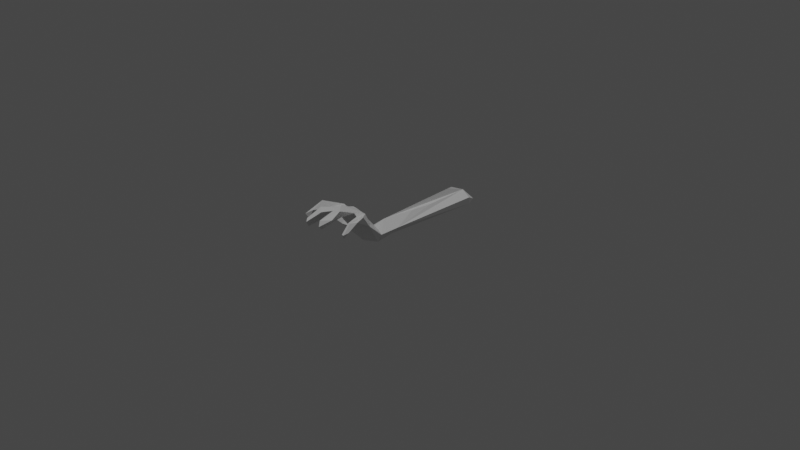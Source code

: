 # Source: hand.blend  (saved by Blender 2.90.8; exported with 4.5.12 LTS)
import bpy
from mathutils import Matrix  # noqa: F401  (used for matrix-valued properties, if any)

bpy.ops.wm.read_factory_settings(use_empty=True)
scene = bpy.context.scene
scene.name = 'Scene'

# ---- collections
col_collection = bpy.data.collections.new('Collection'); scene.collection.children.link(col_collection)

# ---- images (referenced by path relative to the original .blend; pixels are not part of the script)
import os
ASSET_DIR = os.environ.get("B2B_ASSET_DIR", "")  # directory of the original .blend (textures are referenced by path, not embedded)
HERE = os.path.dirname(os.path.abspath(__file__))  # packed textures are extracted next to this script under _unpacked/

def load_image(name, relpath, width, height, colorspace="sRGB"):
    """Load a texture the original file referenced (path relative to the .blend, or extracted next to this script)."""
    p = next((c for c in (os.path.join(HERE, relpath), os.path.join(ASSET_DIR, relpath)) if relpath and os.path.exists(c)), "")
    if p:
        img = bpy.data.images.load(p, check_existing=True)
        img.name = name
    else:  # same state as the original file: an image datablock whose file is absent (Cycles renders it pink)
        img = bpy.data.images.new(name, width, height)
        img.source = "FILE"
        img.filepath = "//" + (relpath or name)
    img.colorspace_settings.name = colorspace
    return img
img_material_001_roughness = load_image('Material.001 Roughness', '', 64, 64, 'Non-Color')

# ---- materials (node trees are filled in below, after node groups)
mat_material_001 = bpy.data.materials.new('Material.001')
mat_material_001.use_transparent_shadow = False

# ---- material node trees
mat_material_001.use_nodes = True; mat_material_001.node_tree.nodes.clear()
_N = mat_material_001.node_tree.nodes; _L = mat_material_001.node_tree.links
n0 = _N.new('ShaderNodeBsdfPrincipled'); n0.name = 'Principled BSDF'; n0.location = (10, 300)
n0.distribution = 'GGX'
n0.subsurface_method = 'BURLEY'
n0.inputs[3].default_value = 1.45
n0.inputs[27].default_value = (0.0, 0.0, 0.0, 1.0)
n0.inputs[28].default_value = 1.0
n1 = _N.new('ShaderNodeOutputMaterial'); n1.name = 'Material Output'; n1.location = (300, 300)
n2 = _N.new('ShaderNodeTexImage'); n2.name = 'Image Texture'; n2.location = (-280, 140)
n2.image = img_material_001_roughness
_L.new(n0.outputs[0], n1.inputs[0])
_L.new(n2.outputs[0], n0.inputs[2])
n1.is_active_output = True

# ---- world
world_world = bpy.data.worlds.new('World'); scene.world = world_world
world_world.use_nodes = True; world_world.node_tree.nodes.clear()
_N = world_world.node_tree.nodes; _L = world_world.node_tree.links
n0 = _N.new('ShaderNodeOutputWorld'); n0.name = 'World Output'; n0.location = (300, 300)
n1 = _N.new('ShaderNodeBackground'); n1.name = 'Background'; n1.location = (10, 300)
n1.inputs[0].default_value = (0.05088, 0.05088, 0.05088, 1.0)
_L.new(n1.outputs[0], n0.inputs[0])
n0.is_active_output = True
world_world.color = (0.05088, 0.05088, 0.05088)
world_world.use_sun_shadow = False
world_world.sun_shadow_jitter_overblur = 0.0

# ---- cameras
cam_camera = bpy.data.cameras.new('Camera')
cam_camera.clip_end = 100.0
cam_camera.ortho_scale = 7.314

# ---- lights
light_sun = bpy.data.lights.new('Sun', 'SUN')
light_sun.transmission_factor = 0.0
light_sun.energy = 1.0
light_sun.shadow_soft_size = 0.125

# ---- meshes
me_cube_001 = bpy.data.meshes.new('Cube.001')
me_cube_001.from_pydata([(-1.928, 1.222, 2.605), (0.5075, 0.5019, 2.306), (-0.1886, 0.3628, 2.485), (-0.8826, 0.3404, 2.344), (-1.781, -0.6947, 0.4774), (-0.3213, -0.2874, 1.705), (-1.209, 0.395, 2.374), (-1.682, 2.484, 2.178), (-0.3613, 4.017, 2.734), (0.7388, 2.989, 3.126), (0.7894, 4.255, 2.616), (0.4931, 4.57, 2.52), (1.791, 3.613, 2.42), (1.556, 0.3118, 0.5616), (-1.177, -2.903, 0.08548), (-0.01002, -9.442, -0.8308), (-1.298, -10.7, 0.1859), (-1.323, -10.74, -0.3574), (-1.709, 0.4004, 1.504), (-1.771, -0.3293, 0.01287), (1.024, 0.03701, 0.435), (1.508, 3.475, 2.052), (0.683, -11.36, 0.02213), (0.9946, 0.6149, 1.171), (0.481, 1.225, 2.628), (0.2938, -0.07648, 1.627), (0.1743, 0.3369, 2.478), (-0.233, 0.6127, 1.687), (-0.9799, 1.266, 2.635), (-1.192, -0.8989, 0.6439), (-1.237, 1.261, 2.428), (-1.759, 2.506, 2.528), (-1.956, 2.523, 2.562), (-0.8125, 2.36, 2.614), (-0.9886, 2.639, 3.235), (-0.44, 2.127, 2.71), (-0.3887, 2.006, 3.346), (-0.3869, 4.043, 2.208), (-0.5949, 4.065, 2.112), (0.02039, 1.987, 2.697), (0.779, 3.871, 2.31), (0.4618, 4.409, 2.123), (0.1533, 3.433, 3.032), (1.438, 1.338, 2.498), (1.008, 1.555, 2.538), (0.8976, 0.6127, 2.539), (1.873, 3.27, 2.185), (1.614, 2.123, 3.082), (1.655, -0.2047, 1.054), (1.735, -0.02884, 0.2182), (-1.061, -2.507, -0.2621), (0.345, -1.174, 0.08234), (0.4641, -0.7044, -0.4781), (-0.283, -1.048, 0.4594), (-0.4886, -0.01648, -0.2196), (-0.2089, -2.369, 0.6803), (0.9168, -10.95, 0.306), (0.938, -11.17, -0.3463), (-0.1962, -9.397, 1.04), (-1.104, -11.4, -0.1759), (2.285, 0.872, 1.195), (2.081, -0.3565, 0.8467), (-1.482, 1.036, 1.717), (-1.39, 0.8931, 1.863), (-1.494, 0.1416, 1.561), (1.042, 0.169, 1.458), (0.2183, 0.378, 0.6661), (0.5802, -1.066, -0.2919), (1.528, 0.7203, 2.313), (1.416, 3.195, 2.686), (1.955, -0.3846, 0.4092), (-0.4293, -10.88, 0.5603), (2.304, 0.3971, 1.623), (1.046, -0.3573, 0.797), (2.551, 0.4441, 1.032), (-0.5683, 4.292, 2.384), (-1.017, 3.411, 2.791), (-2.155, 1.977, 2.524), (-0.5257, -5.085, 0.6419), (-0.5892, -7.093, 0.5575), (-2.148, 3.29, 1.666), (-2.051, 3.389, 1.994), (-2.209, 3.385, 1.981), (-2.268, 2.937, 2.06)], [], [(61, 67, 70), (64, 3, 6), (5, 25, 26), (26, 25, 1), (5, 2, 3), (27, 63, 28), (2, 26, 9), (54, 19, 62), (29, 53, 5), (29, 64, 4), (54, 66, 49), (62, 77, 63), (28, 30, 6), (32, 82, 83), (3, 2, 36), (28, 76, 33), (28, 34, 76), (28, 33, 35), (37, 33, 38), (24, 27, 39), (24, 39, 40), (39, 2, 42), (42, 11, 41), (42, 9, 10), (66, 24, 44), (23, 66, 44), (25, 65, 68), (24, 45, 44), (68, 46, 47), (44, 45, 69), (44, 21, 46), (73, 51, 61), (48, 61, 72), (18, 62, 19), (51, 55, 58), (4, 14, 55), (53, 55, 51), (53, 29, 55), (54, 52, 15), (56, 22, 57), (17, 59, 16), (71, 59, 22), (71, 56, 58), (14, 17, 16), (71, 14, 16), (50, 54, 17), (55, 71, 58), (74, 60, 72), (70, 74, 61), (48, 72, 60), (54, 62, 63), (66, 63, 27), (29, 5, 64), (5, 53, 25), (53, 51, 65), (49, 66, 20), (20, 23, 65), (49, 60, 74), (70, 49, 74), (17, 15, 59), (59, 57, 22), (20, 73, 48), (46, 21, 12), (24, 1, 45), (10, 40, 41), (35, 37, 8), (37, 38, 75), (28, 3, 34), (77, 0, 32), (30, 7, 31), (4, 50, 14), (2, 27, 35), (65, 23, 43), (70, 52, 49), (67, 61, 51), (54, 50, 19), (64, 6, 0), (5, 26, 2), (5, 3, 64), (27, 24, 66), (2, 9, 42), (52, 54, 49), (20, 13, 49), (18, 4, 64), (63, 30, 28), (18, 77, 62), (28, 6, 3), (0, 6, 32), (6, 31, 32), (63, 7, 30), (77, 7, 63), (76, 38, 33), (76, 75, 38), (36, 34, 3), (28, 35, 27), (36, 8, 34), (34, 8, 76), (35, 33, 37), (2, 39, 27), (1, 9, 26), (24, 9, 1), (39, 41, 40), (39, 42, 41), (42, 10, 11), (45, 47, 69), (47, 12, 69), (23, 44, 43), (25, 68, 45), (25, 45, 1), (68, 47, 45), (12, 21, 69), (46, 12, 47), (44, 69, 21), (44, 46, 43), (73, 61, 48), (54, 15, 17), (51, 58, 56), (29, 4, 55), (59, 71, 16), (22, 56, 71), (67, 57, 52), (14, 71, 79), (52, 57, 15), (13, 60, 49), (74, 72, 61), (48, 60, 13), (0, 18, 64), (54, 63, 66), (51, 73, 65), (53, 65, 25), (66, 23, 20), (20, 65, 73), (14, 50, 17), (67, 51, 56), (67, 56, 57), (15, 57, 59), (4, 18, 19), (20, 48, 13), (43, 46, 68), (10, 41, 11), (24, 40, 9), (40, 10, 9), (35, 8, 36), (37, 75, 8), (76, 8, 75), (32, 31, 81), (18, 0, 77), (30, 31, 6), (19, 50, 4), (2, 35, 36), (65, 43, 68), (67, 52, 70), (55, 78, 79), (80, 83, 82), (80, 82, 81), (7, 80, 81), (7, 77, 83), (32, 83, 77), (32, 81, 82), (55, 79, 71), (7, 81, 31), (7, 83, 80), (79, 78, 14), (14, 78, 55)])
_uv = me_cube_001.uv_layers.new(name='UVMap')
_uv.uv.foreach_set('vector', [0.6055, 0.5002, 0.5307, 0.5, 0.5222, 0.5, 0.8675, 0.6752, 0.8107, 0.75, 0.8219, 0.75, 0.7549, 0.6573, 0.6921, 0.6699, 0.711, 0.7437, 0.711, 0.7437, 0.6921, 0.6699, 0.6875, 0.75, 0.7549, 0.6573, 0.75, 0.75, 0.8107, 0.75, 0.2493, 0.725, 0.1549, 0.7275, 0.1875, 0.75, 0.75, 0.75, 0.711, 0.7437, 0.6948, 0.75, 0.2419, 0.5529, 0.1294, 0.5242, 0.1292, 0.7088, 0.832, 0.5157, 0.7442, 0.5073, 0.7549, 0.6573, 0.832, 0.5157, 0.8675, 0.6752, 0.8747, 0.5196, 0.2419, 0.5529, 0.3078, 0.6256, 0.3959, 0.5043, 0.3975, 0.03447, 0.4938, 0.0, 0.375, 0.0, 0.4429, 0.9375, 0.3992, 0.9375, 0.6125, 0.9375, 0.5517, 0.0, 0.5517, 0.0, 0.4938, 0.0, 0.8107, 0.75, 0.75, 0.75, 0.75, 0.75, 0.4429, 0.9375, 0.5245, 0.9375, 0.375, 0.9375, 0.4429, 0.9375, 0.5849, 0.9375, 0.5245, 0.9375, 0.1875, 0.75, 0.2009, 0.75, 0.2459, 0.75, 0.25, 0.75, 0.2009, 0.75, 0.2108, 0.75, 0.3116, 0.75, 0.2493, 0.725, 0.2517, 0.75, 0.3116, 0.75, 0.2517, 0.75, 0.3116, 0.75, 0.4137, 0.875, 0.5821, 0.875, 0.5701, 0.875, 0.5701, 0.875, 0.5257, 0.8583, 0.418, 0.8565, 0.75, 0.75, 0.6948, 0.75, 0.702, 0.75, 0.3078, 0.6256, 0.3116, 0.75, 0.3206, 0.75, 0.4038, 0.7142, 0.3078, 0.6256, 0.3206, 0.75, 0.6921, 0.6699, 0.5768, 0.7066, 0.5561, 0.75, 0.4396, 0.8125, 0.5924, 0.8125, 0.3932, 0.8125, 0.5561, 0.75, 0.4317, 0.75, 0.6158, 0.75, 0.3932, 0.8125, 0.5924, 0.8125, 0.5991, 0.8053, 0.3206, 0.75, 0.334, 0.75, 0.4317, 0.75, 0.586, 0.5835, 0.636, 0.5052, 0.6055, 0.5002, 0.6068, 0.5695, 0.6055, 0.5002, 0.5963, 0.5645, 0.5335, 0.05802, 0.3975, 0.03447, 0.2879, 0.3785, 0.636, 0.5052, 0.7586, 0.5, 0.7406, 0.5, 0.8747, 0.5196, 0.875, 0.5, 0.7586, 0.5, 0.7442, 0.5073, 0.7586, 0.5, 0.636, 0.5052, 0.7442, 0.5073, 0.832, 0.5157, 0.7586, 0.5, 0.2419, 0.5529, 0.4103, 0.5, 0.2513, 0.5, 0.5663, 0.4659, 0.5, 0.4547, 0.4406, 0.4622, 0.4633, 0.2575, 0.4814, 0.2911, 0.5662, 0.2681, 0.5688, 0.3579, 0.4814, 0.2911, 0.5, 0.4547, 0.5688, 0.3579, 0.5663, 0.4659, 0.625, 0.3844, 0.5246, 0.25, 0.4633, 0.2575, 0.5662, 0.2681, 0.8167, 0.5, 0.875, 0.5, 0.875, 0.5, 0.1297, 0.5, 0.2419, 0.5529, 0.1669, 0.5, 0.7586, 0.5, 0.8167, 0.5, 0.7406, 0.5, 0.4708, 0.5, 0.4029, 0.5541, 0.5963, 0.5645, 0.5222, 0.5, 0.4708, 0.5, 0.6055, 0.5002, 0.6068, 0.5695, 0.5963, 0.5645, 0.4029, 0.5541, 0.2419, 0.5529, 0.1292, 0.7088, 0.1549, 0.7275, 0.3078, 0.6256, 0.1549, 0.7275, 0.2493, 0.725, 0.832, 0.5157, 0.7549, 0.6573, 0.8675, 0.6752, 0.7549, 0.6573, 0.7442, 0.5073, 0.6921, 0.6699, 0.7442, 0.5073, 0.636, 0.5052, 0.5768, 0.7066, 0.3959, 0.5043, 0.3078, 0.6256, 0.4147, 0.5793, 0.4147, 0.5793, 0.4038, 0.7142, 0.5768, 0.7066, 0.3959, 0.5043, 0.4029, 0.5541, 0.4708, 0.5, 0.5222, 0.5, 0.3959, 0.5043, 0.4708, 0.5, 0.4633, 0.2575, 0.375, 0.3766, 0.4814, 0.2911, 0.4814, 0.2911, 0.4406, 0.4622, 0.5, 0.4547, 0.4147, 0.5793, 0.586, 0.5835, 0.6068, 0.5695, 0.4317, 0.75, 0.4206, 0.792, 0.5251, 0.7686, 0.4396, 0.8125, 0.568, 0.8125, 0.5924, 0.8125, 0.5416, 0.8153, 0.4086, 0.8125, 0.418, 0.8565, 0.3893, 0.875, 0.4197, 0.875, 0.565, 0.875, 0.4197, 0.875, 0.4156, 0.9142, 0.5145, 0.909, 0.4429, 0.9375, 0.5925, 0.9375, 0.5849, 0.9375, 0.4938, 0.0, 0.5986, 0.0, 0.5517, 0.0, 0.3992, 0.9375, 0.4015, 0.969, 0.5736, 0.9375, 0.5846, 0.2427, 0.3889, 0.25, 0.5246, 0.25, 0.5821, 0.875, 0.3868, 0.875, 0.3893, 0.875, 0.5768, 0.7066, 0.4038, 0.7142, 0.3965, 0.75, 0.5222, 0.5, 0.4103, 0.5, 0.3959, 0.5043, 0.5307, 0.5, 0.6055, 0.5002, 0.636, 0.5052, 0.2419, 0.5529, 0.1297, 0.5, 0.1294, 0.5242, 0.8675, 0.6752, 0.8219, 0.75, 0.875, 0.75, 0.7549, 0.6573, 0.711, 0.7437, 0.75, 0.75, 0.7549, 0.6573, 0.8107, 0.75, 0.8675, 0.6752, 0.2493, 0.725, 0.3116, 0.75, 0.3078, 0.6256, 0.75, 0.75, 0.6948, 0.75, 0.75, 0.75, 0.4103, 0.5, 0.2419, 0.5529, 0.3959, 0.5043, 0.4147, 0.5793, 0.3889, 0.5692, 0.3959, 0.5043, 0.5335, 0.05802, 0.5846, 0.2427, 0.625, 0.0694, 0.1549, 0.7275, 0.1875, 0.75, 0.1875, 0.75, 0.5335, 0.05802, 0.4938, 0.0, 0.3975, 0.03447, 0.4429, 0.9375, 0.6125, 0.9375, 0.5925, 0.9375, 0.875, 0.75, 0.8219, 0.75, 0.8571, 0.75, 0.8219, 0.75, 0.8125, 0.75, 0.8571, 0.75, 0.1549, 0.7275, 0.1575, 0.75, 0.1875, 0.75, 0.4938, 0.0, 0.3828, 0.0, 0.375, 0.0, 0.5245, 0.9375, 0.4156, 0.9142, 0.375, 0.9375, 0.5245, 0.9375, 0.5145, 0.909, 0.4156, 0.9142, 0.75, 0.75, 0.8038, 0.75, 0.8107, 0.75, 0.1875, 0.75, 0.2459, 0.75, 0.2493, 0.725, 0.75, 0.75, 0.7785, 0.75, 0.8038, 0.75, 0.8038, 0.75, 0.7785, 0.75, 0.8125, 0.75, 0.2459, 0.75, 0.2009, 0.75, 0.25, 0.75, 0.5821, 0.875, 0.4137, 0.875, 0.3868, 0.875, 0.568, 0.8125, 0.5838, 0.8125, 0.625, 0.8125, 0.4396, 0.8125, 0.5838, 0.8125, 0.568, 0.8125, 0.2517, 0.75, 0.2685, 0.75, 0.3116, 0.75, 0.4137, 0.875, 0.5701, 0.875, 0.418, 0.8565, 0.75, 0.75, 0.702, 0.75, 0.75, 0.75, 0.6823, 0.75, 0.6158, 0.75, 0.6752, 0.75, 0.6158, 0.75, 0.5251, 0.7686, 0.6752, 0.75, 0.4038, 0.7142, 0.3206, 0.75, 0.3965, 0.75, 0.6921, 0.6699, 0.5561, 0.75, 0.6823, 0.75, 0.6921, 0.6699, 0.6823, 0.75, 0.6875, 0.75, 0.5561, 0.75, 0.6158, 0.75, 0.6823, 0.75, 0.5251, 0.7686, 0.4206, 0.792, 0.5991, 0.8053, 0.4317, 0.75, 0.5251, 0.7686, 0.6158, 0.75, 0.3932, 0.8125, 0.5991, 0.8053, 0.4206, 0.792, 0.3206, 0.75, 0.4317, 0.75, 0.3965, 0.75, 0.586, 0.5835, 0.6055, 0.5002, 0.6068, 0.5695, 0.2419, 0.5529, 0.2513, 0.5, 0.1669, 0.5, 0.636, 0.5052, 0.7406, 0.5, 0.5961, 0.5, 0.832, 0.5157, 0.8747, 0.5196, 0.7586, 0.5, 0.4814, 0.2911, 0.5688, 0.3579, 0.5662, 0.2681, 0.5, 0.4547, 0.5663, 0.4659, 0.5688, 0.3579, 0.5307, 0.5, 0.4406, 0.4622, 0.4103, 0.5, 0.875, 0.5, 0.8167, 0.5, 0.8167, 0.5, 0.4103, 0.5, 0.4407, 0.5, 0.2513, 0.5, 0.3889, 0.5692, 0.4029, 0.5541, 0.3959, 0.5043, 0.4708, 0.5, 0.5963, 0.5645, 0.6055, 0.5002, 0.6068, 0.5695, 0.4029, 0.5541, 0.3889, 0.5692, 0.5986, 0.0, 0.5335, 0.05802, 0.625, 0.0694, 0.2419, 0.5529, 0.1549, 0.7275, 0.3078, 0.6256, 0.636, 0.5052, 0.586, 0.5835, 0.5768, 0.7066, 0.7442, 0.5073, 0.5768, 0.7066, 0.6921, 0.6699, 0.3078, 0.6256, 0.4038, 0.7142, 0.4147, 0.5793, 0.4147, 0.5793, 0.5768, 0.7066, 0.586, 0.5835, 0.5246, 0.25, 0.3889, 0.25, 0.4633, 0.2575, 0.5307, 0.5, 0.636, 0.5052, 0.5663, 0.4659, 0.5307, 0.5, 0.5663, 0.4659, 0.4406, 0.4622, 0.375, 0.3766, 0.4406, 0.4622, 0.4814, 0.2911, 0.5574, 0.2577, 0.5335, 0.05802, 0.2879, 0.3785, 0.4147, 0.5793, 0.6068, 0.5695, 0.3889, 0.5692, 0.3965, 0.75, 0.4317, 0.75, 0.5561, 0.75, 0.5416, 0.8153, 0.418, 0.8565, 0.5257, 0.8583, 0.4396, 0.8125, 0.4086, 0.8125, 0.5838, 0.8125, 0.4086, 0.8125, 0.5416, 0.8153, 0.5838, 0.8125, 0.3893, 0.875, 0.565, 0.875, 0.5956, 0.875, 0.4197, 0.875, 0.5145, 0.909, 0.565, 0.875, 0.5245, 0.9375, 0.565, 0.8865, 0.5145, 0.909, 0.8571, 0.75, 0.8125, 0.75, 0.8125, 0.75, 0.5335, 0.05802, 0.5986, 0.0, 0.4938, 0.0, 0.3992, 0.9375, 0.5736, 0.9375, 0.6125, 0.9375, 0.4313, 0.25, 0.3889, 0.25, 0.5846, 0.2427, 0.5821, 0.875, 0.3893, 0.875, 0.5956, 0.875, 0.5768, 0.7066, 0.3965, 0.75, 0.5561, 0.75, 0.5307, 0.5, 0.4103, 0.5, 0.5222, 0.5, 0.7586, 0.5, 0.7586, 0.5, 0.8167, 0.5, 0.3828, 0.0, 0.4938, 0.0, 0.5517, 0.0, 0.4015, 0.969, 0.5523, 0.9733, 0.5736, 0.9375, 0.4015, 0.969, 0.4015, 0.969, 0.5736, 0.9375, 0.3828, 0.0, 0.4938, 0.0, 0.4938, 0.0, 0.5517, 0.0, 0.4938, 0.0, 0.4938, 0.0, 0.8571, 0.75, 0.8125, 0.75, 0.8571, 0.75, 0.7586, 0.5, 0.8167, 0.5, 0.8167, 0.5, 0.4015, 0.969, 0.5736, 0.9375, 0.5736, 0.9375, 0.3828, 0.0, 0.4938, 0.0, 0.3828, 0.0, 0.8167, 0.5, 0.7586, 0.5, 0.875, 0.5, 0.875, 0.5, 0.7586, 0.5, 0.7586, 0.5])
me_cube_001.materials.append(mat_material_001)
me_cube_001.use_remesh_fix_poles = True
me_cube_001.use_remesh_preserve_attributes = False
me_cube_001.use_mirror_vertex_groups = False
me_cube_001.update()

# ---- objects
ob_camera = bpy.data.objects.new('Camera', cam_camera)
ob_cube = bpy.data.objects.new('Cube', me_cube_001)
ob_sun = bpy.data.objects.new('Sun', light_sun)

# ---- transforms, parenting, visibility, modifiers, constraints
ob_camera.location = (7.359, -6.926, 4.958)
ob_camera.rotation_euler = (1.109, 0.0, 0.8149)
ob_camera.lock_rotations_4d = False
ob_camera.empty_display_type = 'ARROWS'
ob_camera.color = (0.0, 0.0, 0.0, 0.0)
ob_camera.display_type = 'WIRE'
ob_camera.lineart.crease_threshold = 0.0
ob_cube.location = (8.59e-05, -0.5445, 2.303e-06)
ob_cube.rotation_euler = (0.0, -0.0, 9.425)
ob_cube.scale = (0.13, 0.13, 0.13)
ob_cube.lineart.crease_threshold = 0.0
ob_sun.location = (-0.1748, -4.652, 2.815)
ob_sun.lineart.crease_threshold = 0.0

# ---- collection membership
col_collection.objects.link(ob_camera)
col_collection.objects.link(ob_cube)
col_collection.objects.link(ob_sun)

# ---- scene / render settings (as saved in the file)
scene.camera = ob_camera
scene.frame_start = 1; scene.frame_end = 250; scene.frame_set(1)
scene.render.engine = 'BLENDER_EEVEE_NEXT'
scene.cycles.use_denoising = False
scene.cycles.samples = 128
scene.cycles.sampling_pattern = 'TABULATED_SOBOL'
scene.cycles.use_adaptive_sampling = False
scene.cycles.use_light_tree = False
scene.view_settings.view_transform = 'Filmic'
bpy.context.view_layer.update()
